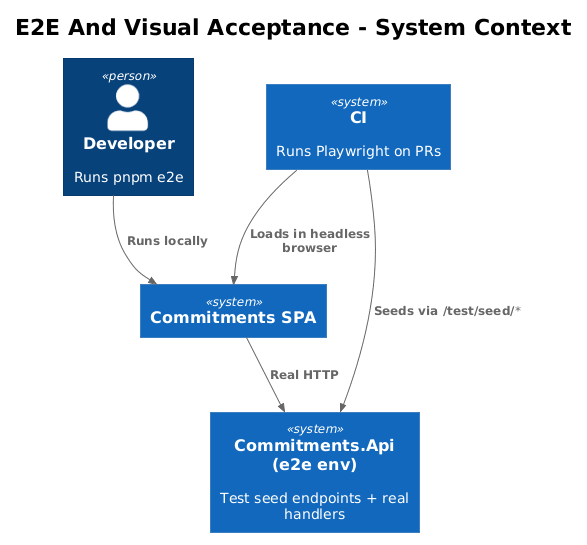

The diagram above was rendered by PlantUML. Its source (embedded in the PNG):
@startuml
!theme plain
!include <C4/C4_Context>

title E2E And Visual Acceptance - System Context

Person(dev, "Developer", "Runs pnpm e2e")
System(ci, "CI", "Runs Playwright on PRs")
System(spa, "Commitments SPA")
System(api, "Commitments.Api (e2e env)", "Test seed endpoints + real handlers")

Rel(dev, spa, "Runs locally")
Rel(ci, spa, "Loads in headless browser")
Rel(ci, api, "Seeds via /test/seed/*")
Rel(spa, api, "Real HTTP")
@enduml